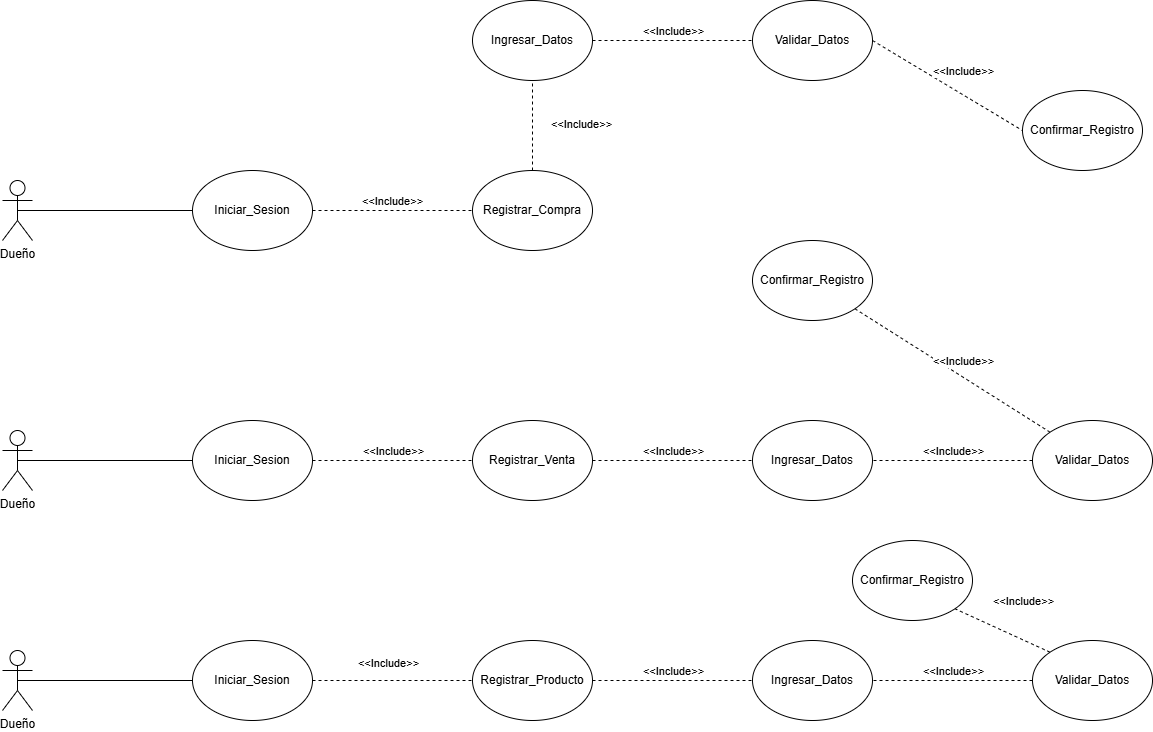

The diagram above was exported from draw.io. Its source (the exported page's mxGraphModel, read from the mxfile embedded in the PNG):
<mxGraphModel dx="1351" dy="956" grid="1" gridSize="10" guides="1" tooltips="1" connect="1" arrows="1" fold="1" page="1" pageScale="1" pageWidth="827" pageHeight="1169" math="0" shadow="0">
  <root>
    <mxCell id="0" />
    <mxCell id="1" parent="0" />
    <mxCell id="LG36qqkQ6NKCaqxnB7K5-1" value="Dueño" style="shape=umlActor;verticalLabelPosition=bottom;verticalAlign=top;html=1;outlineConnect=0;" parent="1" vertex="1">
      <mxGeometry x="140" y="210" width="30" height="60" as="geometry" />
    </mxCell>
    <mxCell id="LG36qqkQ6NKCaqxnB7K5-3" value="Dueño" style="shape=umlActor;verticalLabelPosition=bottom;verticalAlign=top;html=1;outlineConnect=0;" parent="1" vertex="1">
      <mxGeometry x="140" y="460" width="30" height="60" as="geometry" />
    </mxCell>
    <mxCell id="LG36qqkQ6NKCaqxnB7K5-4" value="Dueño" style="shape=umlActor;verticalLabelPosition=bottom;verticalAlign=top;html=1;outlineConnect=0;" parent="1" vertex="1">
      <mxGeometry x="140" y="680" width="30" height="60" as="geometry" />
    </mxCell>
    <mxCell id="lnxJgtAjqWF--cQ8tQRM-1" value="Iniciar_Sesion" style="ellipse;whiteSpace=wrap;html=1;" vertex="1" parent="1">
      <mxGeometry x="330" y="200" width="120" height="80" as="geometry" />
    </mxCell>
    <mxCell id="lnxJgtAjqWF--cQ8tQRM-2" value="Iniciar_Sesion" style="ellipse;whiteSpace=wrap;html=1;" vertex="1" parent="1">
      <mxGeometry x="330" y="450" width="120" height="80" as="geometry" />
    </mxCell>
    <mxCell id="lnxJgtAjqWF--cQ8tQRM-3" value="Iniciar_Sesion" style="ellipse;whiteSpace=wrap;html=1;" vertex="1" parent="1">
      <mxGeometry x="330" y="670" width="120" height="80" as="geometry" />
    </mxCell>
    <mxCell id="lnxJgtAjqWF--cQ8tQRM-4" value="" style="endArrow=none;html=1;rounded=0;exitX=0.5;exitY=0.5;exitDx=0;exitDy=0;exitPerimeter=0;entryX=0;entryY=0.5;entryDx=0;entryDy=0;" edge="1" parent="1" source="LG36qqkQ6NKCaqxnB7K5-1" target="lnxJgtAjqWF--cQ8tQRM-1">
      <mxGeometry width="50" height="50" relative="1" as="geometry">
        <mxPoint x="240" y="310" as="sourcePoint" />
        <mxPoint x="290" y="260" as="targetPoint" />
      </mxGeometry>
    </mxCell>
    <mxCell id="lnxJgtAjqWF--cQ8tQRM-5" value="" style="endArrow=none;html=1;rounded=0;exitX=0.5;exitY=0.5;exitDx=0;exitDy=0;exitPerimeter=0;entryX=0;entryY=0.5;entryDx=0;entryDy=0;" edge="1" parent="1" source="LG36qqkQ6NKCaqxnB7K5-3" target="lnxJgtAjqWF--cQ8tQRM-2">
      <mxGeometry width="50" height="50" relative="1" as="geometry">
        <mxPoint x="230" y="410" as="sourcePoint" />
        <mxPoint x="405" y="410" as="targetPoint" />
      </mxGeometry>
    </mxCell>
    <mxCell id="lnxJgtAjqWF--cQ8tQRM-6" value="" style="endArrow=none;html=1;rounded=0;exitX=0.5;exitY=0.5;exitDx=0;exitDy=0;exitPerimeter=0;entryX=0;entryY=0.5;entryDx=0;entryDy=0;" edge="1" parent="1" source="LG36qqkQ6NKCaqxnB7K5-4" target="lnxJgtAjqWF--cQ8tQRM-3">
      <mxGeometry width="50" height="50" relative="1" as="geometry">
        <mxPoint x="270" y="800" as="sourcePoint" />
        <mxPoint x="445" y="800" as="targetPoint" />
      </mxGeometry>
    </mxCell>
    <mxCell id="lnxJgtAjqWF--cQ8tQRM-7" value="Registrar_Compra" style="ellipse;whiteSpace=wrap;html=1;" vertex="1" parent="1">
      <mxGeometry x="610" y="200" width="120" height="80" as="geometry" />
    </mxCell>
    <mxCell id="lnxJgtAjqWF--cQ8tQRM-8" value="Ingresar_Datos" style="ellipse;whiteSpace=wrap;html=1;" vertex="1" parent="1">
      <mxGeometry x="610" y="30" width="120" height="80" as="geometry" />
    </mxCell>
    <mxCell id="lnxJgtAjqWF--cQ8tQRM-9" value="Confirmar_Registro" style="ellipse;whiteSpace=wrap;html=1;" vertex="1" parent="1">
      <mxGeometry x="1160" y="120" width="120" height="80" as="geometry" />
    </mxCell>
    <mxCell id="lnxJgtAjqWF--cQ8tQRM-10" value="Registrar_Venta" style="ellipse;whiteSpace=wrap;html=1;" vertex="1" parent="1">
      <mxGeometry x="610" y="450" width="120" height="80" as="geometry" />
    </mxCell>
    <mxCell id="lnxJgtAjqWF--cQ8tQRM-11" value="Ingresar_Datos" style="ellipse;whiteSpace=wrap;html=1;" vertex="1" parent="1">
      <mxGeometry x="890" y="450" width="120" height="80" as="geometry" />
    </mxCell>
    <mxCell id="lnxJgtAjqWF--cQ8tQRM-12" value="Confirmar_Registro" style="ellipse;whiteSpace=wrap;html=1;" vertex="1" parent="1">
      <mxGeometry x="890" y="270" width="120" height="80" as="geometry" />
    </mxCell>
    <mxCell id="lnxJgtAjqWF--cQ8tQRM-13" value="" style="endArrow=none;dashed=1;html=1;rounded=0;exitX=1;exitY=0.5;exitDx=0;exitDy=0;entryX=0;entryY=0.5;entryDx=0;entryDy=0;" edge="1" parent="1" source="lnxJgtAjqWF--cQ8tQRM-1" target="lnxJgtAjqWF--cQ8tQRM-7">
      <mxGeometry width="50" height="50" relative="1" as="geometry">
        <mxPoint x="500" y="300" as="sourcePoint" />
        <mxPoint x="550" y="250" as="targetPoint" />
      </mxGeometry>
    </mxCell>
    <mxCell id="lnxJgtAjqWF--cQ8tQRM-25" value="&amp;lt;&amp;lt;Include&amp;gt;&amp;gt;" style="edgeLabel;html=1;align=center;verticalAlign=middle;resizable=0;points=[];" vertex="1" connectable="0" parent="lnxJgtAjqWF--cQ8tQRM-13">
      <mxGeometry x="-0.05" y="-5" relative="1" as="geometry">
        <mxPoint x="4" y="-15" as="offset" />
      </mxGeometry>
    </mxCell>
    <mxCell id="lnxJgtAjqWF--cQ8tQRM-14" value="" style="endArrow=none;dashed=1;html=1;rounded=0;exitX=1;exitY=0.5;exitDx=0;exitDy=0;entryX=0;entryY=0.5;entryDx=0;entryDy=0;" edge="1" parent="1" source="lnxJgtAjqWF--cQ8tQRM-2" target="lnxJgtAjqWF--cQ8tQRM-10">
      <mxGeometry width="50" height="50" relative="1" as="geometry">
        <mxPoint x="530" y="550" as="sourcePoint" />
        <mxPoint x="690" y="550" as="targetPoint" />
      </mxGeometry>
    </mxCell>
    <mxCell id="lnxJgtAjqWF--cQ8tQRM-15" value="" style="endArrow=none;dashed=1;html=1;rounded=0;exitX=0.5;exitY=0;exitDx=0;exitDy=0;entryX=0.5;entryY=1;entryDx=0;entryDy=0;" edge="1" parent="1" source="lnxJgtAjqWF--cQ8tQRM-7" target="lnxJgtAjqWF--cQ8tQRM-8">
      <mxGeometry width="50" height="50" relative="1" as="geometry">
        <mxPoint x="720" y="320" as="sourcePoint" />
        <mxPoint x="880" y="320" as="targetPoint" />
      </mxGeometry>
    </mxCell>
    <mxCell id="lnxJgtAjqWF--cQ8tQRM-16" value="" style="endArrow=none;dashed=1;html=1;rounded=0;exitX=1;exitY=0.5;exitDx=0;exitDy=0;entryX=0;entryY=0.5;entryDx=0;entryDy=0;" edge="1" parent="1" source="lnxJgtAjqWF--cQ8tQRM-8" target="lnxJgtAjqWF--cQ8tQRM-21">
      <mxGeometry width="50" height="50" relative="1" as="geometry">
        <mxPoint x="870" y="170" as="sourcePoint" />
        <mxPoint x="880" y="70" as="targetPoint" />
      </mxGeometry>
    </mxCell>
    <mxCell id="lnxJgtAjqWF--cQ8tQRM-17" value="" style="endArrow=none;dashed=1;html=1;rounded=0;entryX=0;entryY=0.5;entryDx=0;entryDy=0;exitX=1;exitY=0.5;exitDx=0;exitDy=0;" edge="1" parent="1" source="lnxJgtAjqWF--cQ8tQRM-10" target="lnxJgtAjqWF--cQ8tQRM-11">
      <mxGeometry width="50" height="50" relative="1" as="geometry">
        <mxPoint x="760" y="540" as="sourcePoint" />
        <mxPoint x="920" y="540" as="targetPoint" />
      </mxGeometry>
    </mxCell>
    <mxCell id="lnxJgtAjqWF--cQ8tQRM-18" value="" style="endArrow=none;dashed=1;html=1;rounded=0;entryX=1;entryY=1;entryDx=0;entryDy=0;exitX=0;exitY=0;exitDx=0;exitDy=0;" edge="1" parent="1" source="lnxJgtAjqWF--cQ8tQRM-19" target="lnxJgtAjqWF--cQ8tQRM-12">
      <mxGeometry width="50" height="50" relative="1" as="geometry">
        <mxPoint x="1040" y="380" as="sourcePoint" />
        <mxPoint x="1060" y="720" as="targetPoint" />
      </mxGeometry>
    </mxCell>
    <mxCell id="lnxJgtAjqWF--cQ8tQRM-19" value="Validar&lt;span style=&quot;background-color: transparent; color: light-dark(rgb(0, 0, 0), rgb(255, 255, 255));&quot;&gt;_Datos&lt;/span&gt;" style="ellipse;whiteSpace=wrap;html=1;" vertex="1" parent="1">
      <mxGeometry x="1170" y="450" width="120" height="80" as="geometry" />
    </mxCell>
    <mxCell id="lnxJgtAjqWF--cQ8tQRM-20" value="" style="endArrow=none;dashed=1;html=1;rounded=0;entryX=1;entryY=0.5;entryDx=0;entryDy=0;exitX=0;exitY=0.5;exitDx=0;exitDy=0;" edge="1" parent="1" source="lnxJgtAjqWF--cQ8tQRM-19" target="lnxJgtAjqWF--cQ8tQRM-11">
      <mxGeometry width="50" height="50" relative="1" as="geometry">
        <mxPoint x="1246" y="644" as="sourcePoint" />
        <mxPoint x="1050" y="520" as="targetPoint" />
      </mxGeometry>
    </mxCell>
    <mxCell id="lnxJgtAjqWF--cQ8tQRM-21" value="Validar&lt;span style=&quot;background-color: transparent; color: light-dark(rgb(0, 0, 0), rgb(255, 255, 255));&quot;&gt;_Datos&lt;/span&gt;" style="ellipse;whiteSpace=wrap;html=1;" vertex="1" parent="1">
      <mxGeometry x="890" y="30" width="120" height="80" as="geometry" />
    </mxCell>
    <mxCell id="lnxJgtAjqWF--cQ8tQRM-24" value="" style="endArrow=none;dashed=1;html=1;rounded=0;exitX=1;exitY=0.5;exitDx=0;exitDy=0;entryX=0;entryY=0.5;entryDx=0;entryDy=0;" edge="1" parent="1" source="lnxJgtAjqWF--cQ8tQRM-21" target="lnxJgtAjqWF--cQ8tQRM-9">
      <mxGeometry width="50" height="50" relative="1" as="geometry">
        <mxPoint x="1060" y="120" as="sourcePoint" />
        <mxPoint x="1220" y="120" as="targetPoint" />
      </mxGeometry>
    </mxCell>
    <mxCell id="lnxJgtAjqWF--cQ8tQRM-26" value="&amp;lt;&amp;lt;Include&amp;gt;&amp;gt;" style="edgeLabel;html=1;align=center;verticalAlign=middle;resizable=0;points=[];" vertex="1" connectable="0" parent="1">
      <mxGeometry x="730" y="150" as="geometry">
        <mxPoint x="-12" y="3" as="offset" />
      </mxGeometry>
    </mxCell>
    <mxCell id="lnxJgtAjqWF--cQ8tQRM-27" value="&amp;lt;&amp;lt;Include&amp;gt;&amp;gt;" style="edgeLabel;html=1;align=center;verticalAlign=middle;resizable=0;points=[];" vertex="1" connectable="0" parent="1">
      <mxGeometry x="810" y="60" as="geometry" />
    </mxCell>
    <mxCell id="lnxJgtAjqWF--cQ8tQRM-28" value="&amp;lt;&amp;lt;Include&amp;gt;&amp;gt;" style="edgeLabel;html=1;align=center;verticalAlign=middle;resizable=0;points=[];" vertex="1" connectable="0" parent="1">
      <mxGeometry x="1100" y="100" as="geometry" />
    </mxCell>
    <mxCell id="lnxJgtAjqWF--cQ8tQRM-29" value="&amp;lt;&amp;lt;Include&amp;gt;&amp;gt;" style="edgeLabel;html=1;align=center;verticalAlign=middle;resizable=0;points=[];" vertex="1" connectable="0" parent="1">
      <mxGeometry x="1100" y="390" as="geometry" />
    </mxCell>
    <mxCell id="lnxJgtAjqWF--cQ8tQRM-30" value="&amp;lt;&amp;lt;Include&amp;gt;&amp;gt;" style="edgeLabel;html=1;align=center;verticalAlign=middle;resizable=0;points=[];" vertex="1" connectable="0" parent="1">
      <mxGeometry x="1090" y="480" as="geometry" />
    </mxCell>
    <mxCell id="lnxJgtAjqWF--cQ8tQRM-31" value="&amp;lt;&amp;lt;Include&amp;gt;&amp;gt;" style="edgeLabel;html=1;align=center;verticalAlign=middle;resizable=0;points=[];" vertex="1" connectable="0" parent="1">
      <mxGeometry x="530" y="480" as="geometry" />
    </mxCell>
    <mxCell id="lnxJgtAjqWF--cQ8tQRM-32" value="&amp;lt;&amp;lt;Include&amp;gt;&amp;gt;" style="edgeLabel;html=1;align=center;verticalAlign=middle;resizable=0;points=[];" vertex="1" connectable="0" parent="1">
      <mxGeometry x="810" y="480" as="geometry" />
    </mxCell>
    <mxCell id="lnxJgtAjqWF--cQ8tQRM-34" value="Registrar_Producto" style="ellipse;whiteSpace=wrap;html=1;" vertex="1" parent="1">
      <mxGeometry x="610" y="670" width="120" height="80" as="geometry" />
    </mxCell>
    <mxCell id="lnxJgtAjqWF--cQ8tQRM-35" value="Ingresar_Datos" style="ellipse;whiteSpace=wrap;html=1;" vertex="1" parent="1">
      <mxGeometry x="890" y="670" width="120" height="80" as="geometry" />
    </mxCell>
    <mxCell id="lnxJgtAjqWF--cQ8tQRM-36" value="Confirmar_Registro" style="ellipse;whiteSpace=wrap;html=1;" vertex="1" parent="1">
      <mxGeometry x="990" y="570" width="120" height="80" as="geometry" />
    </mxCell>
    <mxCell id="lnxJgtAjqWF--cQ8tQRM-37" value="" style="endArrow=none;dashed=1;html=1;rounded=0;entryX=0;entryY=0.5;entryDx=0;entryDy=0;exitX=1;exitY=0.5;exitDx=0;exitDy=0;" edge="1" parent="1" source="lnxJgtAjqWF--cQ8tQRM-34" target="lnxJgtAjqWF--cQ8tQRM-35">
      <mxGeometry width="50" height="50" relative="1" as="geometry">
        <mxPoint x="760" y="760" as="sourcePoint" />
        <mxPoint x="920" y="760" as="targetPoint" />
      </mxGeometry>
    </mxCell>
    <mxCell id="lnxJgtAjqWF--cQ8tQRM-38" value="" style="endArrow=none;dashed=1;html=1;rounded=0;entryX=1;entryY=1;entryDx=0;entryDy=0;exitX=0;exitY=0;exitDx=0;exitDy=0;" edge="1" parent="1" source="lnxJgtAjqWF--cQ8tQRM-39" target="lnxJgtAjqWF--cQ8tQRM-36">
      <mxGeometry width="50" height="50" relative="1" as="geometry">
        <mxPoint x="1040" y="600" as="sourcePoint" />
        <mxPoint x="1060" y="940" as="targetPoint" />
      </mxGeometry>
    </mxCell>
    <mxCell id="lnxJgtAjqWF--cQ8tQRM-39" value="Validar&lt;span style=&quot;background-color: transparent; color: light-dark(rgb(0, 0, 0), rgb(255, 255, 255));&quot;&gt;_Datos&lt;/span&gt;" style="ellipse;whiteSpace=wrap;html=1;" vertex="1" parent="1">
      <mxGeometry x="1170" y="670" width="120" height="80" as="geometry" />
    </mxCell>
    <mxCell id="lnxJgtAjqWF--cQ8tQRM-40" value="" style="endArrow=none;dashed=1;html=1;rounded=0;entryX=1;entryY=0.5;entryDx=0;entryDy=0;exitX=0;exitY=0.5;exitDx=0;exitDy=0;" edge="1" parent="1" source="lnxJgtAjqWF--cQ8tQRM-39" target="lnxJgtAjqWF--cQ8tQRM-35">
      <mxGeometry width="50" height="50" relative="1" as="geometry">
        <mxPoint x="1246" y="864" as="sourcePoint" />
        <mxPoint x="1050" y="740" as="targetPoint" />
      </mxGeometry>
    </mxCell>
    <mxCell id="lnxJgtAjqWF--cQ8tQRM-41" value="&amp;lt;&amp;lt;Include&amp;gt;&amp;gt;" style="edgeLabel;html=1;align=center;verticalAlign=middle;resizable=0;points=[];" vertex="1" connectable="0" parent="1">
      <mxGeometry x="1160" y="630" as="geometry" />
    </mxCell>
    <mxCell id="lnxJgtAjqWF--cQ8tQRM-42" value="&amp;lt;&amp;lt;Include&amp;gt;&amp;gt;" style="edgeLabel;html=1;align=center;verticalAlign=middle;resizable=0;points=[];" vertex="1" connectable="0" parent="1">
      <mxGeometry x="1090" y="700" as="geometry" />
    </mxCell>
    <mxCell id="lnxJgtAjqWF--cQ8tQRM-43" value="&amp;lt;&amp;lt;Include&amp;gt;&amp;gt;" style="edgeLabel;html=1;align=center;verticalAlign=middle;resizable=0;points=[];" vertex="1" connectable="0" parent="1">
      <mxGeometry x="810" y="700" as="geometry" />
    </mxCell>
    <mxCell id="lnxJgtAjqWF--cQ8tQRM-44" value="&amp;lt;&amp;lt;Include&amp;gt;&amp;gt;" style="edgeLabel;html=1;align=center;verticalAlign=middle;resizable=0;points=[];" vertex="1" connectable="0" parent="1">
      <mxGeometry x="520" y="710" as="geometry">
        <mxPoint x="5" y="-18" as="offset" />
      </mxGeometry>
    </mxCell>
    <mxCell id="lnxJgtAjqWF--cQ8tQRM-45" value="" style="endArrow=none;dashed=1;html=1;rounded=0;exitX=1;exitY=0.5;exitDx=0;exitDy=0;entryX=0;entryY=0.5;entryDx=0;entryDy=0;" edge="1" parent="1" source="lnxJgtAjqWF--cQ8tQRM-3" target="lnxJgtAjqWF--cQ8tQRM-34">
      <mxGeometry width="50" height="50" relative="1" as="geometry">
        <mxPoint x="540" y="770" as="sourcePoint" />
        <mxPoint x="700" y="770" as="targetPoint" />
      </mxGeometry>
    </mxCell>
  </root>
</mxGraphModel>